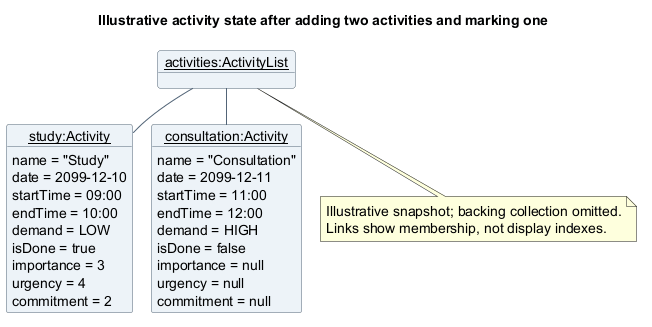

The diagram above was rendered by PlantUML. Its source (embedded in the PNG):
@startuml
!pragma layout smetana
title Illustrative activity state after adding two activities and marking one
skinparam backgroundColor white
skinparam shadowing false
skinparam defaultFontName SansSerif
skinparam defaultFontSize 14
skinparam objectBackgroundColor #EDF3F8
skinparam objectBorderColor #526477
skinparam ArrowColor #526477
object "<u>activities:ActivityList</u>" as Activities
object "<u>study:Activity</u>" as Study {
  name = "Study"
  date = 2099-12-10
  startTime = 09:00
  endTime = 10:00
  demand = LOW
  isDone = true
  importance = 3
  urgency = 4
  commitment = 2
}
object "<u>consultation:Activity</u>" as Consultation {
  name = "Consultation"
  date = 2099-12-11
  startTime = 11:00
  endTime = 12:00
  demand = HIGH
  isDone = false
  importance = null
  urgency = null
  commitment = null
}
Activities -- Study
Activities -- Consultation
note bottom of Activities
  Illustrative snapshot; backing collection omitted.
  Links show membership, not display indexes.
end note
@enduml